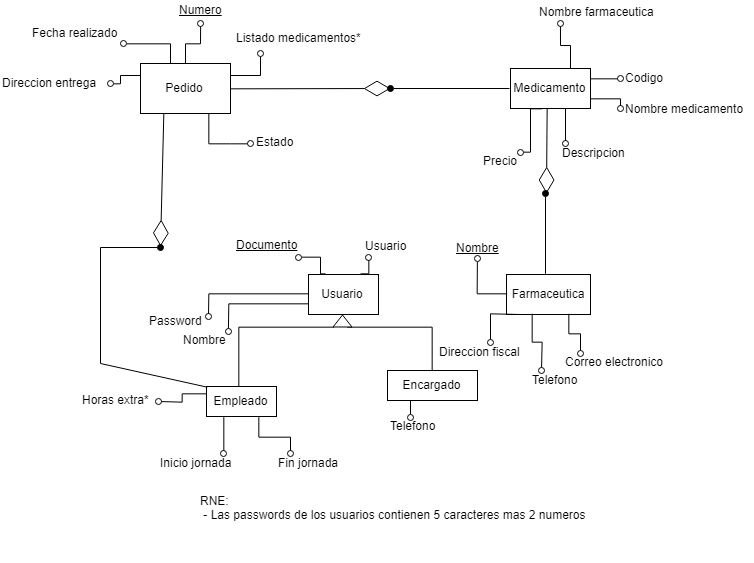

The diagram above was exported from draw.io. Its source (the exported page's mxGraphModel, read from the mxfile embedded in the PNG):
<mxGraphModel dx="1720" dy="643" grid="1" gridSize="10" guides="1" tooltips="1" connect="1" arrows="1" fold="1" page="1" pageScale="1" pageWidth="850" pageHeight="1100" math="0" shadow="0">
  <root>
    <mxCell id="0" />
    <mxCell id="1" parent="0" />
    <mxCell id="2" style="edgeStyle=orthogonalEdgeStyle;rounded=0;html=1;exitX=0.75;exitY=0;endArrow=oval;endFill=0;jettySize=auto;orthogonalLoop=1;strokeColor=#000000;fontSize=12;" edge="1" source="5" parent="1">
      <mxGeometry relative="1" as="geometry">
        <mxPoint x="539.9523809523807" y="90" as="targetPoint" />
      </mxGeometry>
    </mxCell>
    <mxCell id="3" style="edgeStyle=orthogonalEdgeStyle;rounded=0;html=1;exitX=1;exitY=0.25;endArrow=oval;endFill=0;jettySize=auto;orthogonalLoop=1;strokeColor=#000000;fontSize=12;" edge="1" source="5" parent="1">
      <mxGeometry relative="1" as="geometry">
        <mxPoint x="600" y="145.33333333333337" as="targetPoint" />
      </mxGeometry>
    </mxCell>
    <mxCell id="4" style="edgeStyle=orthogonalEdgeStyle;rounded=0;html=1;exitX=1;exitY=0.75;endArrow=oval;endFill=0;jettySize=auto;orthogonalLoop=1;strokeColor=#000000;fontSize=12;" edge="1" source="5" parent="1">
      <mxGeometry relative="1" as="geometry">
        <mxPoint x="600" y="175.33333333333337" as="targetPoint" />
      </mxGeometry>
    </mxCell>
    <mxCell id="5" value="Medicamento" style="rounded=0;whiteSpace=wrap;html=1;fontSize=12;" vertex="1" parent="1">
      <mxGeometry x="490" y="135" width="80" height="40" as="geometry" />
    </mxCell>
    <mxCell id="6" style="edgeStyle=orthogonalEdgeStyle;rounded=0;html=1;exitX=0;exitY=0.75;endArrow=oval;endFill=0;jettySize=auto;orthogonalLoop=1;strokeColor=#000000;fontSize=12;" edge="1" source="10" parent="1">
      <mxGeometry relative="1" as="geometry">
        <mxPoint x="207.85714285714312" y="398.1428571428571" as="targetPoint" />
      </mxGeometry>
    </mxCell>
    <mxCell id="7" style="edgeStyle=orthogonalEdgeStyle;rounded=0;html=1;exitX=0.75;exitY=0;endArrow=oval;endFill=0;jettySize=auto;orthogonalLoop=1;strokeColor=#000000;fontSize=12;" edge="1" source="10" parent="1">
      <mxGeometry relative="1" as="geometry">
        <mxPoint x="348.3333333333335" y="323.66666666666674" as="targetPoint" />
      </mxGeometry>
    </mxCell>
    <mxCell id="8" style="edgeStyle=orthogonalEdgeStyle;rounded=0;html=1;exitX=0.25;exitY=0;endArrow=oval;endFill=0;jettySize=auto;orthogonalLoop=1;strokeColor=#000000;fontSize=12;" edge="1" source="10" parent="1">
      <mxGeometry relative="1" as="geometry">
        <mxPoint x="278.3333333333335" y="323.66666666666674" as="targetPoint" />
        <Array as="points">
          <mxPoint x="300" y="341" />
          <mxPoint x="300" y="323" />
        </Array>
      </mxGeometry>
    </mxCell>
    <mxCell id="9" style="edgeStyle=orthogonalEdgeStyle;rounded=0;html=1;exitX=0;exitY=0.5;endArrow=oval;endFill=0;jettySize=auto;orthogonalLoop=1;strokeColor=#000000;fontSize=12;" edge="1" source="10" parent="1">
      <mxGeometry relative="1" as="geometry">
        <mxPoint x="188" y="383.2857142857142" as="targetPoint" />
      </mxGeometry>
    </mxCell>
    <mxCell id="10" value="Usuario" style="rounded=0;whiteSpace=wrap;html=1;fontSize=12;" vertex="1" parent="1">
      <mxGeometry x="288" y="341" width="70" height="40" as="geometry" />
    </mxCell>
    <mxCell id="11" style="edgeStyle=orthogonalEdgeStyle;rounded=0;html=1;exitX=0.5;exitY=0;endArrow=oval;endFill=0;jettySize=auto;orthogonalLoop=1;strokeColor=#000000;fontSize=12;" edge="1" source="14" parent="1">
      <mxGeometry relative="1" as="geometry">
        <mxPoint x="180.1428571428571" y="90" as="targetPoint" />
      </mxGeometry>
    </mxCell>
    <mxCell id="12" style="edgeStyle=orthogonalEdgeStyle;rounded=0;html=1;exitX=0.25;exitY=0;endArrow=oval;endFill=0;jettySize=auto;orthogonalLoop=1;strokeColor=#000000;fontSize=12;entryX=0.932;entryY=0.994;entryPerimeter=0;" edge="1" source="14" target="33" parent="1">
      <mxGeometry relative="1" as="geometry">
        <mxPoint x="110" y="110" as="targetPoint" />
        <Array as="points">
          <mxPoint x="150" y="110" />
        </Array>
      </mxGeometry>
    </mxCell>
    <mxCell id="13" style="edgeStyle=orthogonalEdgeStyle;rounded=0;html=1;exitX=0;exitY=0.25;endArrow=oval;endFill=0;jettySize=auto;orthogonalLoop=1;strokeColor=#000000;fontSize=12;" edge="1" source="14" target="34" parent="1">
      <mxGeometry relative="1" as="geometry">
        <mxPoint x="90" y="145" as="targetPoint" />
      </mxGeometry>
    </mxCell>
    <mxCell id="14" value="Pedido" style="rounded=0;whiteSpace=wrap;html=1;fontSize=12;" vertex="1" parent="1">
      <mxGeometry x="120" y="130" width="90" height="50" as="geometry" />
    </mxCell>
    <mxCell id="15" value="&lt;u&gt;Numero&lt;/u&gt;" style="text;html=1;resizable=0;points=[];autosize=1;align=left;verticalAlign=top;spacingTop=-4;fontSize=12;" vertex="1" parent="1">
      <mxGeometry x="157" y="67" width="60" height="20" as="geometry" />
    </mxCell>
    <mxCell id="16" value="&lt;u&gt;Documento&lt;/u&gt;" style="text;html=1;resizable=0;points=[];autosize=1;align=left;verticalAlign=top;spacingTop=-4;fontSize=12;" vertex="1" parent="1">
      <mxGeometry x="214" y="302" width="80" height="20" as="geometry" />
    </mxCell>
    <mxCell id="17" value="Password" style="text;html=1;resizable=0;points=[];autosize=1;align=left;verticalAlign=top;spacingTop=-4;fontSize=12;" vertex="1" parent="1">
      <mxGeometry x="127" y="378" width="70" height="20" as="geometry" />
    </mxCell>
    <mxCell id="18" value="Nombre" style="text;html=1;resizable=0;points=[];autosize=1;align=left;verticalAlign=top;spacingTop=-4;fontSize=12;" vertex="1" parent="1">
      <mxGeometry x="161" y="397" width="60" height="20" as="geometry" />
    </mxCell>
    <mxCell id="19" value="Usuario" style="text;html=1;resizable=0;points=[];autosize=1;align=left;verticalAlign=top;spacingTop=-4;fontSize=12;" vertex="1" parent="1">
      <mxGeometry x="343" y="303" width="60" height="20" as="geometry" />
    </mxCell>
    <mxCell id="20" style="edgeStyle=orthogonalEdgeStyle;rounded=0;html=1;endArrow=none;endFill=0;jettySize=auto;orthogonalLoop=1;strokeColor=#000000;fontSize=12;exitX=0.01;exitY=0.053;exitPerimeter=0;" edge="1" source="22" parent="1">
      <mxGeometry relative="1" as="geometry">
        <mxPoint x="218.33333333333348" y="453.66666666666674" as="targetPoint" />
        <mxPoint x="288" y="437" as="sourcePoint" />
        <Array as="points">
          <mxPoint x="218" y="393" />
        </Array>
      </mxGeometry>
    </mxCell>
    <mxCell id="21" style="edgeStyle=orthogonalEdgeStyle;rounded=0;html=1;exitX=0;exitY=0.75;endArrow=none;endFill=0;jettySize=auto;orthogonalLoop=1;strokeColor=#000000;fontSize=12;entryX=0.592;entryY=0.019;entryPerimeter=0;" edge="1" source="22" target="28" parent="1">
      <mxGeometry relative="1" as="geometry">
        <mxPoint x="418" y="493" as="targetPoint" />
        <Array as="points">
          <mxPoint x="412" y="393" />
          <mxPoint x="412" y="438" />
        </Array>
      </mxGeometry>
    </mxCell>
    <mxCell id="22" value="" style="triangle;whiteSpace=wrap;html=1;fontSize=12;rotation=-90;" vertex="1" parent="1">
      <mxGeometry x="316" y="378" width="12" height="19" as="geometry" />
    </mxCell>
    <mxCell id="23" style="edgeStyle=orthogonalEdgeStyle;rounded=0;html=1;exitX=0;exitY=0.25;endArrow=oval;endFill=0;jettySize=auto;orthogonalLoop=1;strokeColor=#000000;fontSize=12;" edge="1" source="24" parent="1">
      <mxGeometry relative="1" as="geometry">
        <mxPoint x="138" y="468" as="targetPoint" />
      </mxGeometry>
    </mxCell>
    <mxCell id="24" value="Empleado" style="rounded=0;whiteSpace=wrap;html=1;fontSize=12;" vertex="1" parent="1">
      <mxGeometry x="186" y="453" width="70" height="30" as="geometry" />
    </mxCell>
    <mxCell id="25" value="Horas extra*" style="text;html=1;resizable=0;points=[];autosize=1;align=left;verticalAlign=top;spacingTop=-4;fontSize=12;" vertex="1" parent="1">
      <mxGeometry x="60" y="457" width="80" height="20" as="geometry" />
    </mxCell>
    <mxCell id="26" style="edgeStyle=orthogonalEdgeStyle;rounded=0;html=1;exitX=0.75;exitY=0;endArrow=oval;endFill=0;jettySize=auto;orthogonalLoop=1;strokeColor=#000000;fontSize=12;" edge="1" source="28" parent="1">
      <mxGeometry relative="1" as="geometry">
        <mxPoint x="450" y="463.66666666666674" as="targetPoint" />
      </mxGeometry>
    </mxCell>
    <mxCell id="27" style="edgeStyle=orthogonalEdgeStyle;rounded=0;html=1;exitX=0.25;exitY=1;endArrow=oval;endFill=0;jettySize=auto;orthogonalLoop=1;strokeColor=#000000;fontSize=12;" edge="1" source="28" parent="1">
      <mxGeometry relative="1" as="geometry">
        <mxPoint x="390" y="483.66666666666674" as="targetPoint" />
      </mxGeometry>
    </mxCell>
    <mxCell id="28" value="Encargado" style="rounded=0;whiteSpace=wrap;html=1;fontSize=12;" vertex="1" parent="1">
      <mxGeometry x="367" y="437" width="90" height="30" as="geometry" />
    </mxCell>
    <mxCell id="29" value="Telefono" style="text;html=1;resizable=0;points=[];autosize=1;align=left;verticalAlign=top;spacingTop=-4;fontSize=12;" vertex="1" parent="1">
      <mxGeometry x="368" y="483" width="60" height="20" as="geometry" />
    </mxCell>
    <mxCell id="30" value="Nombre farmaceutica" style="text;html=1;resizable=0;points=[];autosize=1;align=left;verticalAlign=top;spacingTop=-4;fontSize=12;" vertex="1" parent="1">
      <mxGeometry x="517" y="69" width="130" height="20" as="geometry" />
    </mxCell>
    <mxCell id="31" value="Codigo" style="text;html=1;resizable=0;points=[];autosize=1;align=left;verticalAlign=top;spacingTop=-4;fontSize=12;" vertex="1" parent="1">
      <mxGeometry x="603" y="135" width="50" height="20" as="geometry" />
    </mxCell>
    <mxCell id="32" value="Nombre medicamento" style="text;html=1;resizable=0;points=[];autosize=1;align=left;verticalAlign=top;spacingTop=-4;fontSize=12;" vertex="1" parent="1">
      <mxGeometry x="603" y="166" width="130" height="20" as="geometry" />
    </mxCell>
    <mxCell id="33" value="Fecha realizado" style="text;html=1;resizable=0;points=[];autosize=1;align=left;verticalAlign=top;spacingTop=-4;fontSize=12;" vertex="1" parent="1">
      <mxGeometry x="10" y="90" width="100" height="20" as="geometry" />
    </mxCell>
    <mxCell id="34" value="Direccion entrega&lt;br&gt;" style="text;html=1;resizable=0;points=[];autosize=1;align=left;verticalAlign=top;spacingTop=-4;fontSize=12;" vertex="1" parent="1">
      <mxGeometry x="-20" y="140" width="110" height="20" as="geometry" />
    </mxCell>
    <mxCell id="35" style="edgeStyle=orthogonalEdgeStyle;rounded=0;html=1;exitX=1;exitY=0.25;endArrow=oval;endFill=0;jettySize=auto;orthogonalLoop=1;strokeColor=#000000;fontSize=12;" edge="1" source="14" parent="1">
      <mxGeometry relative="1" as="geometry">
        <mxPoint x="240" y="120.33333333333337" as="targetPoint" />
      </mxGeometry>
    </mxCell>
    <mxCell id="36" value="Listado medicamentos*" style="text;html=1;resizable=0;points=[];autosize=1;align=left;verticalAlign=top;spacingTop=-4;fontSize=12;" vertex="1" parent="1">
      <mxGeometry x="214" y="95" width="140" height="20" as="geometry" />
    </mxCell>
    <mxCell id="37" value="RNE:&lt;br&gt;&amp;nbsp;- Las passwords de los usuarios contienen 5 caracteres mas 2 numeros&amp;nbsp;&lt;br&gt;&amp;nbsp;&lt;br&gt;&amp;nbsp;&lt;br&gt;&amp;nbsp; &amp;nbsp; &amp;nbsp; &amp;nbsp; &amp;nbsp;&amp;nbsp;&lt;br&gt;" style="text;html=1;resizable=0;points=[];autosize=1;align=left;verticalAlign=top;spacingTop=-4;fontSize=12;" vertex="1" parent="1">
      <mxGeometry x="178" y="558" width="400" height="70" as="geometry" />
    </mxCell>
    <mxCell id="38" style="edgeStyle=orthogonalEdgeStyle;rounded=0;html=1;exitX=0.25;exitY=1;endArrow=oval;endFill=0;jettySize=auto;orthogonalLoop=1;strokeColor=#000000;fontSize=12;exitDx=0;exitDy=0;" edge="1" source="24" parent="1">
      <mxGeometry relative="1" as="geometry">
        <mxPoint x="203.33333333333348" y="520.3333333333335" as="targetPoint" />
        <mxPoint x="202" y="506" as="sourcePoint" />
      </mxGeometry>
    </mxCell>
    <mxCell id="39" style="edgeStyle=orthogonalEdgeStyle;rounded=0;html=1;exitX=0.75;exitY=1;endArrow=oval;endFill=0;jettySize=auto;orthogonalLoop=1;strokeColor=#000000;fontSize=12;exitDx=0;exitDy=0;" edge="1" source="24" parent="1">
      <mxGeometry relative="1" as="geometry">
        <mxPoint x="270" y="520" as="targetPoint" />
        <mxPoint x="214" y="493" as="sourcePoint" />
      </mxGeometry>
    </mxCell>
    <mxCell id="40" value="Inicio jornada" style="text;html=1;resizable=0;points=[];autosize=1;align=left;verticalAlign=top;spacingTop=-4;" vertex="1" parent="1">
      <mxGeometry x="138" y="520" width="90" height="20" as="geometry" />
    </mxCell>
    <mxCell id="41" value="Fin jornada" style="text;html=1;resizable=0;points=[];autosize=1;align=left;verticalAlign=top;spacingTop=-4;" vertex="1" parent="1">
      <mxGeometry x="256" y="520" width="80" height="20" as="geometry" />
    </mxCell>
    <mxCell id="42" style="edgeStyle=orthogonalEdgeStyle;rounded=0;html=1;exitX=0.75;exitY=1;endArrow=oval;endFill=0;jettySize=auto;orthogonalLoop=1;strokeColor=#000000;fontSize=12;exitDx=0;exitDy=0;" edge="1" source="14" parent="1">
      <mxGeometry relative="1" as="geometry">
        <mxPoint x="230" y="210.33333333333337" as="targetPoint" />
        <Array as="points">
          <mxPoint x="188" y="210" />
          <mxPoint x="210" y="210" />
        </Array>
        <mxPoint x="150" y="230" as="sourcePoint" />
      </mxGeometry>
    </mxCell>
    <mxCell id="43" value="Estado" style="text;html=1;resizable=0;points=[];autosize=1;align=left;verticalAlign=top;spacingTop=-4;" vertex="1" parent="1">
      <mxGeometry x="234" y="198.5" width="50" height="20" as="geometry" />
    </mxCell>
    <mxCell id="44" style="edgeStyle=orthogonalEdgeStyle;rounded=0;html=1;exitX=0.683;exitY=1.004;endArrow=oval;endFill=0;jettySize=auto;orthogonalLoop=1;strokeColor=#000000;fontSize=12;exitDx=0;exitDy=0;exitPerimeter=0;" edge="1" source="5" parent="1">
      <mxGeometry relative="1" as="geometry">
        <mxPoint x="545" y="210.33333333333337" as="targetPoint" />
        <mxPoint x="580" y="155.16666666666669" as="sourcePoint" />
      </mxGeometry>
    </mxCell>
    <mxCell id="45" value="Descripcion" style="text;html=1;resizable=0;points=[];autosize=1;align=left;verticalAlign=top;spacingTop=-4;" vertex="1" parent="1">
      <mxGeometry x="540" y="210" width="80" height="20" as="geometry" />
    </mxCell>
    <mxCell id="46" style="edgeStyle=orthogonalEdgeStyle;rounded=0;html=1;endArrow=oval;endFill=0;jettySize=auto;orthogonalLoop=1;strokeColor=#000000;fontSize=12;" edge="1" parent="1">
      <mxGeometry relative="1" as="geometry">
        <mxPoint x="500" y="218.66666666666674" as="targetPoint" />
        <mxPoint x="521.666666666667" y="175.33333333333337" as="sourcePoint" />
        <Array as="points">
          <mxPoint x="510" y="175" />
          <mxPoint x="510" y="218" />
        </Array>
      </mxGeometry>
    </mxCell>
    <mxCell id="47" value="Precio" style="text;html=1;resizable=0;points=[];autosize=1;align=left;verticalAlign=top;spacingTop=-4;" vertex="1" parent="1">
      <mxGeometry x="461" y="218.5" width="50" height="20" as="geometry" />
    </mxCell>
    <mxCell id="48" value="" style="endArrow=diamondThin;endFill=0;endSize=24;html=1;exitX=0.25;exitY=1;exitDx=0;exitDy=0;" edge="1" source="14" parent="1">
      <mxGeometry width="160" relative="1" as="geometry">
        <mxPoint x="99.5" y="225" as="sourcePoint" />
        <mxPoint x="140" y="313.0000000000001" as="targetPoint" />
      </mxGeometry>
    </mxCell>
    <mxCell id="49" value="" style="endArrow=oval;html=1;endFill=1;" edge="1" parent="1">
      <mxGeometry width="50" height="50" relative="1" as="geometry">
        <mxPoint x="80" y="313.9999999999999" as="sourcePoint" />
        <mxPoint x="140" y="313.9999999999999" as="targetPoint" />
      </mxGeometry>
    </mxCell>
    <mxCell id="50" value="" style="endArrow=none;html=1;endFill=0;" edge="1" parent="1">
      <mxGeometry width="50" height="50" relative="1" as="geometry">
        <mxPoint x="80" y="430" as="sourcePoint" />
        <mxPoint x="80" y="313.9999999999999" as="targetPoint" />
      </mxGeometry>
    </mxCell>
    <mxCell id="51" value="" style="endArrow=none;html=1;endFill=0;entryX=0.006;entryY=0.042;entryDx=0;entryDy=0;entryPerimeter=0;" edge="1" target="24" parent="1">
      <mxGeometry width="50" height="50" relative="1" as="geometry">
        <mxPoint x="80" y="430" as="sourcePoint" />
        <mxPoint x="90" y="324" as="targetPoint" />
      </mxGeometry>
    </mxCell>
    <mxCell id="52" value="" style="endArrow=diamondThin;endFill=0;endSize=24;html=1;exitX=1;exitY=0.5;exitDx=0;exitDy=0;" edge="1" source="14" parent="1">
      <mxGeometry width="160" relative="1" as="geometry">
        <mxPoint x="153" y="190" as="sourcePoint" />
        <mxPoint x="370" y="155" as="targetPoint" />
      </mxGeometry>
    </mxCell>
    <mxCell id="53" value="" style="endArrow=oval;html=1;endFill=1;" edge="1" parent="1">
      <mxGeometry width="50" height="50" relative="1" as="geometry">
        <mxPoint x="489" y="155" as="sourcePoint" />
        <mxPoint x="370" y="155" as="targetPoint" />
      </mxGeometry>
    </mxCell>
    <mxCell id="54" value="Farmaceutica" style="rounded=0;whiteSpace=wrap;html=1;fontSize=12;" vertex="1" parent="1">
      <mxGeometry x="486" y="341" width="84" height="40" as="geometry" />
    </mxCell>
    <mxCell id="55" style="edgeStyle=orthogonalEdgeStyle;rounded=0;html=1;exitX=0;exitY=0.5;endArrow=oval;endFill=0;jettySize=auto;orthogonalLoop=1;strokeColor=#000000;fontSize=12;exitDx=0;exitDy=0;" edge="1" source="54" parent="1">
      <mxGeometry relative="1" as="geometry">
        <mxPoint x="456.91434151785734" y="325.2857142857142" as="targetPoint" />
        <mxPoint x="556.9143415178571" y="303" as="sourcePoint" />
      </mxGeometry>
    </mxCell>
    <mxCell id="56" value="&lt;u&gt;Nombre&lt;/u&gt;" style="text;html=1;resizable=0;points=[];autosize=1;align=left;verticalAlign=top;spacingTop=-4;" vertex="1" parent="1">
      <mxGeometry x="434" y="305" width="60" height="20" as="geometry" />
    </mxCell>
    <mxCell id="57" style="edgeStyle=orthogonalEdgeStyle;rounded=0;html=1;endArrow=oval;endFill=0;jettySize=auto;orthogonalLoop=1;strokeColor=#000000;fontSize=12;" edge="1" parent="1">
      <mxGeometry relative="1" as="geometry">
        <mxPoint x="470" y="409" as="targetPoint" />
        <mxPoint x="500" y="381" as="sourcePoint" />
      </mxGeometry>
    </mxCell>
    <mxCell id="58" value="Direccion fiscal" style="text;html=1;resizable=0;points=[];autosize=1;align=left;verticalAlign=top;spacingTop=-4;" vertex="1" parent="1">
      <mxGeometry x="417" y="409" width="100" height="20" as="geometry" />
    </mxCell>
    <mxCell id="59" style="edgeStyle=orthogonalEdgeStyle;rounded=0;html=1;endArrow=oval;endFill=0;jettySize=auto;orthogonalLoop=1;strokeColor=#000000;fontSize=12;exitX=0.297;exitY=0.997;exitDx=0;exitDy=0;exitPerimeter=0;" edge="1" source="54" parent="1">
      <mxGeometry relative="1" as="geometry">
        <mxPoint x="521" y="437" as="targetPoint" />
        <mxPoint x="551" y="409" as="sourcePoint" />
      </mxGeometry>
    </mxCell>
    <mxCell id="60" value="Telefono" style="text;html=1;resizable=0;points=[];autosize=1;align=left;verticalAlign=top;spacingTop=-4;" vertex="1" parent="1">
      <mxGeometry x="510" y="437" width="60" height="20" as="geometry" />
    </mxCell>
    <mxCell id="61" style="edgeStyle=orthogonalEdgeStyle;rounded=0;html=1;endArrow=oval;endFill=0;jettySize=auto;orthogonalLoop=1;strokeColor=#000000;fontSize=12;exitX=0.75;exitY=1;exitDx=0;exitDy=0;" edge="1" source="54" parent="1">
      <mxGeometry relative="1" as="geometry">
        <mxPoint x="560" y="420" as="targetPoint" />
        <mxPoint x="578" y="401" as="sourcePoint" />
      </mxGeometry>
    </mxCell>
    <mxCell id="62" value="Correo electronico" style="text;html=1;resizable=0;points=[];autosize=1;align=left;verticalAlign=top;spacingTop=-4;" vertex="1" parent="1">
      <mxGeometry x="543" y="419" width="110" height="20" as="geometry" />
    </mxCell>
    <mxCell id="63" value="" style="endArrow=diamondThin;endFill=0;endSize=24;html=1;exitX=0.451;exitY=0.991;exitDx=0;exitDy=0;exitPerimeter=0;" edge="1" source="5" parent="1">
      <mxGeometry width="160" relative="1" as="geometry">
        <mxPoint x="524" y="176" as="sourcePoint" />
        <mxPoint x="526" y="260" as="targetPoint" />
      </mxGeometry>
    </mxCell>
    <mxCell id="64" value="" style="endArrow=oval;html=1;endFill=1;exitX=0.458;exitY=-0.001;exitDx=0;exitDy=0;exitPerimeter=0;" edge="1" source="54" parent="1">
      <mxGeometry width="50" height="50" relative="1" as="geometry">
        <mxPoint x="457" y="280" as="sourcePoint" />
        <mxPoint x="525" y="260" as="targetPoint" />
      </mxGeometry>
    </mxCell>
  </root>
</mxGraphModel>